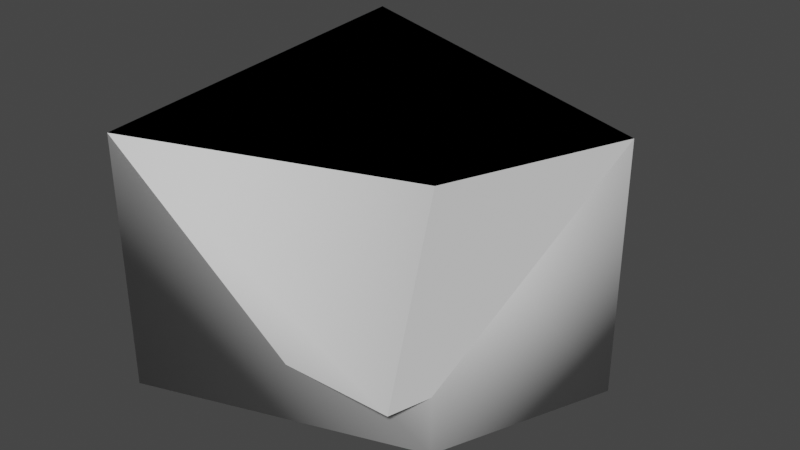 # Source: small3.blend  (saved by Blender 4.3.34; exported with 4.5.12 LTS)
import bpy
from mathutils import Matrix  # noqa: F401  (used for matrix-valued properties, if any)

bpy.ops.wm.read_factory_settings(use_empty=True)
scene = bpy.context.scene
scene.name = 'Scene'

# ---- world
world_world = bpy.data.worlds.new('World'); scene.world = world_world
world_world.use_nodes = True; world_world.node_tree.nodes.clear()
_N = world_world.node_tree.nodes; _L = world_world.node_tree.links
n0 = _N.new('ShaderNodeOutputWorld'); n0.name = 'World Output'; n0.location = (300, 300)
n1 = _N.new('ShaderNodeBackground'); n1.name = 'Background'; n1.location = (10, 300)
n1.inputs[0].default_value = (0.05088, 0.05088, 0.05088, 1.0)
_L.new(n1.outputs[0], n0.inputs[0])
n0.is_active_output = True
world_world.color = (0.05088, 0.05088, 0.05088)
world_world.use_sun_shadow = False
world_world.sun_shadow_jitter_overblur = 0.0

# ---- meshes
me_mesh1 = bpy.data.meshes.new('Mesh1')
me_mesh1.from_pydata([(4.456, 0.0, 0.0), (0.0, -0.84, 3.28), (0.0, 0.0, 0.0), (5.816, 3.736, 3.28), (4.65, 0.7254, 3.28), (5.52, 3.989, 1.125e-06), (0.0, 6.48, 1.828e-06), (-1.16, 6.48, 3.28)], [], [(6, 2, 7), (2, 1, 7), (2, 6, 5, 0), (1, 4, 3), (1, 3, 7), (0, 5, 3, 4), (0, 4, 1, 2), (3, 5, 6, 7)])
me_mesh1.polygons.foreach_set('use_smooth', [1, 1, 1, 1, 1, 0, 0, 1])
_uv = me_mesh1.uv_layers.new(name='UVSet0')
_uv.uv.foreach_set('vector', [63.78, 0.0, 0.0, 0.0, 63.78, 34.24, 0.0, 0.0, 2.638, 33.22, 63.78, 34.24, 0.0, 0.0, 63.78, 0.0, -64.0, 7.15, 0.0, 0.0, 2.638, 33.22, 0.0, 0.0, 0.0, 0.0, 2.638, 33.22, 0.0, 0.0, 63.78, 34.24, 0.0, 0.0, -64.0, 7.15, 0.0, 0.0, -33.16, 41.74, 0.0, 0.0, -33.16, 41.74, 2.638, 33.22, 0.0, 0.0, 0.0, 0.0, 0.0, 0.0, 63.78, 0.0, 63.78, 34.24])
me_mesh1.update()
me_mesh1.normals_split_custom_set([tuple(v) for v in zip(*[iter([-0.4088, -0.4118, -0.8144, -0.8029, -0.2992, -0.5157, 0.132, 0.3038, -0.9435, -0.8029, -0.2992, -0.5157, -0.5589, -0.795, -0.2356, 0.132, 0.3038, -0.9435, -0.8029, -0.2992, -0.5157, -0.4088, -0.4118, -0.8144, 0.2806, 0.6697, -0.6876, 8.493e-15, 2.821e-07, -1.0, -0.5589, -0.795, -0.2356, -1.567e-07, -2.275e-07, 1.0, 0.251, 0.5991, 0.7603, -0.5589, -0.795, -0.2356, 0.251, 0.5991, 0.7603, 0.132, 0.3038, -0.9435, 0.9517, -0.3032, -0.04919, 0.9517, -0.3032, -0.04919, 0.9517, -0.3032, -0.04919, 0.9517, -0.3032, -0.04919, 0.1694, -0.9853, -0.02221, 0.1694, -0.9853, -0.02221, 0.1455, -0.5044, 0.8511, 0.2931, -0.911, -0.29, 0.251, 0.5991, 0.7603, 0.2806, 0.6697, -0.6876, -0.4088, -0.4118, -0.8144, 0.132, 0.3038, -0.9435])] * 3)])
me_mesh1_001 = bpy.data.meshes.new('Mesh1.001')
me_mesh1_001.from_pydata([(0.0, -0.84, 3.28), (5.816, 3.736, 3.28), (4.65, 0.7254, 3.28), (-1.16, 6.48, 3.28), (0.0, -0.84, -1.0), (5.816, 3.736, -1.0), (4.65, 0.7254, -1.0), (-1.16, 6.48, -1.0)], [], [(0, 1, 2), (0, 3, 1), (4, 6, 5), (4, 5, 7), (2, 1, 5, 6), (3, 0, 4, 7), (1, 3, 7, 5), (0, 2, 6, 4)])
me_mesh1_001.polygons.foreach_set('use_smooth', [True] * 8)
_uv = me_mesh1_001.uv_layers.new(name='UVSet0')
_uv.uv.foreach_set('vector', [2.638, 33.22, 0.0, 0.0, 0.0, 0.0, 2.638, 33.22, 63.78, 34.24, 0.0, 0.0, 2.638, 33.22, 0.0, 0.0, 0.0, 0.0, 2.638, 33.22, 0.0, 0.0, 63.78, 34.24, 0.0, 0.0, 0.0, 0.0, 0.0, 0.0, 0.0, 0.0, 63.78, 34.24, 2.638, 33.22, 2.638, 33.22, 63.78, 34.24, 0.0, 0.0, 63.78, 34.24, 63.78, 34.24, 0.0, 0.0, 2.638, 33.22, 0.0, 0.0, 0.0, 0.0, 2.638, 33.22])
me_mesh1_001.update()
me_mesh1_001.normals_split_custom_set([tuple(v) for v in zip(*[iter([0.7221, 0.6727, -0.1615, -0.7476, -0.3278, -0.5776, -0.5406, 0.5654, -0.6229, 0.7221, 0.6727, -0.1615, 0.8991, -0.4279, -0.09266, -0.7476, -0.3278, -0.5776, 0.7986, 0.5368, 0.2722, -0.5406, 0.5654, 0.6229, -0.7476, -0.3278, 0.5776, 0.7986, 0.5368, 0.2722, -0.7476, -0.3278, 0.5776, 0.2237, -0.9703, 0.09266, -0.5406, 0.5654, -0.6229, -0.7476, -0.3278, -0.5776, -0.7476, -0.3278, 0.5776, -0.5406, 0.5654, 0.6229, 0.8991, -0.4279, -0.09266, 0.7221, 0.6727, -0.1615, 0.7986, 0.5368, 0.2722, 0.2237, -0.9703, 0.09266, -0.7476, -0.3278, -0.5776, 0.8991, -0.4279, -0.09266, 0.2237, -0.9703, 0.09266, -0.7476, -0.3278, 0.5776, 0.7221, 0.6727, -0.1615, -0.5406, 0.5654, -0.6229, -0.5406, 0.5654, 0.6229, 0.7986, 0.5368, 0.2722])] * 3)])

# ---- objects
ob_small3 = bpy.data.objects.new('small3', me_mesh1)
ob_small3_colliders = bpy.data.objects.new('small3_colliders', me_mesh1_001)

# ---- transforms, parenting, visibility, modifiers, constraints
ob_small3.location = (0.0, 0.0, 0.0)
ob_small3.color = (0.8, 0.8, 0.8, 1.0)
ob_small3_colliders.location = (0.0, 0.0, 0.0)
ob_small3_colliders.color = (0.8, 0.8, 0.8, 1.0)

# ---- collection membership
scene.collection.objects.link(ob_small3)
scene.collection.objects.link(ob_small3_colliders)

# ---- scene / render settings (as saved in the file)
scene.frame_start = 1; scene.frame_end = 250; scene.frame_set(1)
scene.render.engine = 'BLENDER_EEVEE_NEXT'
scene.render.fps = 30
scene.cycles.sampling_pattern = 'TABULATED_SOBOL'
scene.cycles.use_light_tree = False
scene.view_settings.view_transform = 'Filmic'
bpy.context.view_layer.update()

# ---- added for rendering (the .blend has no active camera and no usable light): camera, sun
cam_auto = bpy.data.cameras.new('AutoCamera')
cam_auto.lens = 50.0
cam_auto.sensor_width = 36.0
cam_auto.clip_end = 1000.0
ob_auto_camera = bpy.data.objects.new('AutoCamera', cam_auto)
scene.collection.objects.link(ob_auto_camera)
ob_auto_camera.location = (12.4875, -9.3712, 9.26747)
ob_auto_camera.rotation_euler = (1.09748, -7.21219e-08, 0.694738)
scene.camera = ob_auto_camera
light_auto_sun = bpy.data.lights.new('AutoSun', 'SUN')
light_auto_sun.energy = 3.0
light_auto_sun.angle = 0.0523599
ob_auto_sun = bpy.data.objects.new('AutoSun', light_auto_sun)
scene.collection.objects.link(ob_auto_sun)
ob_auto_sun.rotation_euler = (0.872665, 0.174533, 0.523599)
bpy.context.view_layer.update()
